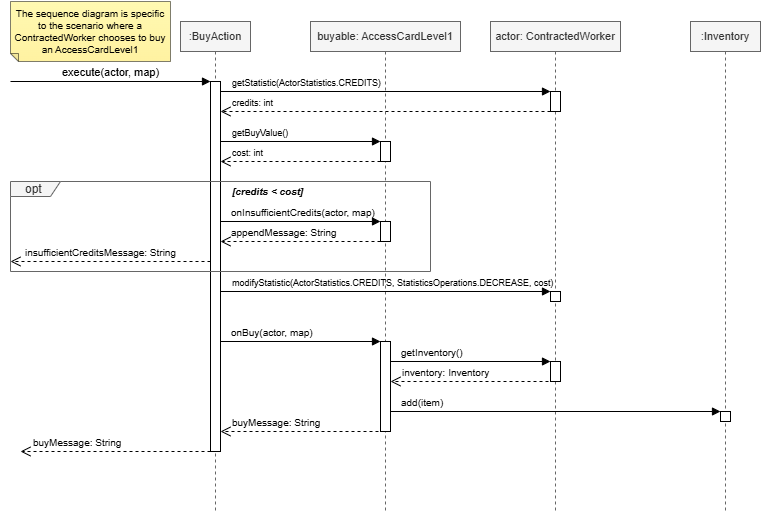

The diagram above was exported from draw.io. Its source (the exported page's mxGraphModel, read from the mxfile embedded in the PNG):
<mxGraphModel dx="862" dy="674" grid="1" gridSize="10" guides="1" tooltips="1" connect="1" arrows="1" fold="1" page="1" pageScale="1" pageWidth="850" pageHeight="1100" math="0" shadow="0">
  <root>
    <mxCell id="0" />
    <mxCell id="1" parent="0" />
    <mxCell id="HEzyUHM1Be7mMjJVDQig-2" parent="1" style="shape=note;whiteSpace=wrap;html=1;backgroundOutline=1;autosizeText=1;fontColor=#000000;darkOpacity=0.05;fillColor=#FFF9B2;strokeColor=default;fillStyle=solid;fontSize=10;direction=west;gradientDirection=north;gradientColor=#FFF2A1;shadow=0;size=8;pointerEvents=1;strokeWidth=0.5;align=center;" value="The sequence diagram is specific to the scenario where a ContractedWorker chooses to buy an AccessCardLevel1" vertex="1">
      <mxGeometry height="60" width="160" x="30" y="130" as="geometry" />
    </mxCell>
    <mxCell id="9Su4J6IWZneScLSmyCjQ-2" parent="1" style="shape=umlLifeline;perimeter=lifelinePerimeter;whiteSpace=wrap;html=1;container=1;dropTarget=0;collapsible=0;recursiveResize=0;outlineConnect=0;portConstraint=eastwest;newEdgeStyle={&quot;curved&quot;:0,&quot;rounded&quot;:0};size=30;fillColor=#f5f5f5;fontColor=#333333;strokeColor=#666666;" value="&lt;font style=&quot;font-size: 11px;&quot;&gt;:BuyAction&lt;/font&gt;" vertex="1">
      <mxGeometry height="490" width="70" x="200" y="150" as="geometry" />
    </mxCell>
    <mxCell id="9Su4J6IWZneScLSmyCjQ-3" parent="9Su4J6IWZneScLSmyCjQ-2" style="html=1;points=[[0,0,0,0,5],[0,1,0,0,-5],[1,0,0,0,5],[1,1,0,0,-5]];perimeter=orthogonalPerimeter;outlineConnect=0;targetShapes=umlLifeline;portConstraint=eastwest;newEdgeStyle={&quot;curved&quot;:0,&quot;rounded&quot;:0};" value="" vertex="1">
      <mxGeometry height="370" width="10" x="30" y="60" as="geometry" />
    </mxCell>
    <mxCell id="9Su4J6IWZneScLSmyCjQ-4" edge="1" parent="1" style="html=1;verticalAlign=bottom;endArrow=block;curved=0;rounded=0;" target="9Su4J6IWZneScLSmyCjQ-3" value="execute(actor, map)">
      <mxGeometry relative="1" width="80" as="geometry">
        <mxPoint x="30" y="210" as="sourcePoint" />
        <mxPoint x="230" y="210" as="targetPoint" />
      </mxGeometry>
    </mxCell>
    <mxCell id="9Su4J6IWZneScLSmyCjQ-6" parent="1" style="shape=umlLifeline;perimeter=lifelinePerimeter;whiteSpace=wrap;html=1;container=1;dropTarget=0;collapsible=0;recursiveResize=0;outlineConnect=0;portConstraint=eastwest;newEdgeStyle={&quot;curved&quot;:0,&quot;rounded&quot;:0};size=30;fillColor=#f5f5f5;fontColor=#333333;strokeColor=#666666;fillStyle=auto;" value="&lt;font style=&quot;font-size: 11px;&quot;&gt;buyable: AccessCardLevel1&lt;/font&gt;" vertex="1">
      <mxGeometry height="490" width="150" x="330" y="150" as="geometry" />
    </mxCell>
    <mxCell id="9Su4J6IWZneScLSmyCjQ-7" parent="9Su4J6IWZneScLSmyCjQ-6" style="html=1;points=[[0,0,0,0,5],[0,1,0,0,-5],[1,0,0,0,5],[1,1,0,0,-5]];perimeter=orthogonalPerimeter;outlineConnect=0;targetShapes=umlLifeline;portConstraint=eastwest;newEdgeStyle={&quot;curved&quot;:0,&quot;rounded&quot;:0};" value="" vertex="1">
      <mxGeometry height="20" width="10" x="70" y="120" as="geometry" />
    </mxCell>
    <mxCell id="9Su4J6IWZneScLSmyCjQ-28" parent="9Su4J6IWZneScLSmyCjQ-6" style="html=1;points=[[0,0,0,0,5],[0,1,0,0,-5],[1,0,0,0,5],[1,1,0,0,-5]];perimeter=orthogonalPerimeter;outlineConnect=0;targetShapes=umlLifeline;portConstraint=eastwest;newEdgeStyle={&quot;curved&quot;:0,&quot;rounded&quot;:0};" value="" vertex="1">
      <mxGeometry height="90" width="10" x="70" y="320" as="geometry" />
    </mxCell>
    <mxCell id="9Su4J6IWZneScLSmyCjQ-5" parent="1" style="shape=umlFrame;whiteSpace=wrap;html=1;pointerEvents=0;width=50;height=15;align=center;fillColor=#f5f5f5;fontColor=#333333;strokeColor=#666666;gradientColor=none;" value="opt&amp;nbsp;" vertex="1">
      <mxGeometry height="90" width="420" x="30" y="310" as="geometry" />
    </mxCell>
    <mxCell id="9Su4J6IWZneScLSmyCjQ-8" parent="1" style="text;html=1;whiteSpace=wrap;strokeColor=none;fillColor=none;align=left;verticalAlign=middle;rounded=0;fontSize=10;" value="&lt;span&gt;&lt;i&gt;&lt;b&gt;[credits &amp;lt; cost]&lt;/b&gt;&lt;/i&gt;&lt;/span&gt;" vertex="1">
      <mxGeometry height="20" width="340" x="250" y="310" as="geometry" />
    </mxCell>
    <mxCell id="9Su4J6IWZneScLSmyCjQ-9" edge="1" parent="1" style="html=1;verticalAlign=bottom;endArrow=block;curved=0;rounded=0;align=left;labelBackgroundColor=none;" target="9Su4J6IWZneScLSmyCjQ-22" value="&lt;font style=&quot;font-size: 10px;&quot;&gt;onInsufficientCredits(actor, map)&lt;/font&gt;">
      <mxGeometry relative="1" width="80" x="-0.8824" as="geometry">
        <mxPoint as="offset" />
        <mxPoint x="240" y="350" as="sourcePoint" />
        <mxPoint x="409.9999999999999" y="350" as="targetPoint" />
      </mxGeometry>
    </mxCell>
    <mxCell id="9Su4J6IWZneScLSmyCjQ-10" edge="1" parent="1" source="9Su4J6IWZneScLSmyCjQ-22" style="html=1;verticalAlign=bottom;endArrow=open;dashed=1;endSize=8;curved=0;rounded=0;align=left;" value="&lt;font style=&quot;font-size: 10px;&quot;&gt;appendMessage: String&lt;/font&gt;">
      <mxGeometry relative="1" x="0.8824" as="geometry">
        <mxPoint as="offset" />
        <mxPoint x="400" y="370" as="sourcePoint" />
        <mxPoint x="240" y="370" as="targetPoint" />
      </mxGeometry>
    </mxCell>
    <mxCell id="9Su4J6IWZneScLSmyCjQ-11" edge="1" parent="1" source="9Su4J6IWZneScLSmyCjQ-3" style="html=1;verticalAlign=bottom;endArrow=open;dashed=1;endSize=8;curved=0;rounded=0;align=left;" value="&lt;div style=&quot;&quot;&gt;&lt;font size=&quot;1&quot;&gt;insufficientCreditsMessage: String&lt;/font&gt;&lt;/div&gt;">
      <mxGeometry relative="1" x="0.8667" as="geometry">
        <mxPoint as="offset" />
        <mxPoint x="225" y="390" as="sourcePoint" />
        <mxPoint x="30" y="390" as="targetPoint" />
      </mxGeometry>
    </mxCell>
    <mxCell id="9Su4J6IWZneScLSmyCjQ-16" edge="1" parent="1" style="html=1;verticalAlign=bottom;endArrow=block;curved=0;rounded=0;labelBackgroundColor=none;align=left;" target="9Su4J6IWZneScLSmyCjQ-19" value="&lt;span style=&quot;text-wrap-mode: wrap;&quot;&gt;&lt;font style=&quot;font-size: 9px;&quot;&gt;getStatistic(ActorStatistics.CREDITS)&lt;/font&gt;&lt;/span&gt;">
      <mxGeometry relative="1" width="80" x="-0.9412" as="geometry">
        <mxPoint as="offset" />
        <mxPoint x="240" y="220" as="sourcePoint" />
        <mxPoint x="380" y="220" as="targetPoint" />
      </mxGeometry>
    </mxCell>
    <mxCell id="9Su4J6IWZneScLSmyCjQ-17" edge="1" parent="1" source="9Su4J6IWZneScLSmyCjQ-19" style="html=1;verticalAlign=bottom;endArrow=open;dashed=1;endSize=8;curved=0;rounded=0;labelBackgroundColor=none;align=left;" value="&lt;font style=&quot;font-size: 9px;&quot;&gt;credits: int&lt;/font&gt;">
      <mxGeometry relative="1" x="0.9412" as="geometry">
        <mxPoint as="offset" />
        <mxPoint x="380" y="240" as="sourcePoint" />
        <mxPoint x="240" y="240" as="targetPoint" />
      </mxGeometry>
    </mxCell>
    <mxCell id="9Su4J6IWZneScLSmyCjQ-18" parent="1" style="shape=umlLifeline;perimeter=lifelinePerimeter;whiteSpace=wrap;html=1;container=1;dropTarget=0;collapsible=0;recursiveResize=0;outlineConnect=0;portConstraint=eastwest;newEdgeStyle={&quot;curved&quot;:0,&quot;rounded&quot;:0};size=30;fillColor=#f5f5f5;fontColor=#333333;strokeColor=#666666;" value="&lt;font style=&quot;font-size: 11px;&quot;&gt;actor: ContractedWorker&lt;/font&gt;" vertex="1">
      <mxGeometry height="490" width="130" x="510" y="150" as="geometry" />
    </mxCell>
    <mxCell id="9Su4J6IWZneScLSmyCjQ-19" parent="9Su4J6IWZneScLSmyCjQ-18" style="html=1;points=[[0,0,0,0,5],[0,1,0,0,-5],[1,0,0,0,5],[1,1,0,0,-5]];perimeter=orthogonalPerimeter;outlineConnect=0;targetShapes=umlLifeline;portConstraint=eastwest;newEdgeStyle={&quot;curved&quot;:0,&quot;rounded&quot;:0};" value="" vertex="1">
      <mxGeometry height="20" width="10" x="60" y="70" as="geometry" />
    </mxCell>
    <mxCell id="9Su4J6IWZneScLSmyCjQ-23" parent="9Su4J6IWZneScLSmyCjQ-18" style="html=1;points=[[0,0,0,0,5],[0,1,0,0,-5],[1,0,0,0,5],[1,1,0,0,-5]];perimeter=orthogonalPerimeter;outlineConnect=0;targetShapes=umlLifeline;portConstraint=eastwest;newEdgeStyle={&quot;curved&quot;:0,&quot;rounded&quot;:0};" value="" vertex="1">
      <mxGeometry height="10" width="10" x="60" y="270" as="geometry" />
    </mxCell>
    <mxCell id="9Su4J6IWZneScLSmyCjQ-32" parent="9Su4J6IWZneScLSmyCjQ-18" style="html=1;points=[[0,0,0,0,5],[0,1,0,0,-5],[1,0,0,0,5],[1,1,0,0,-5]];perimeter=orthogonalPerimeter;outlineConnect=0;targetShapes=umlLifeline;portConstraint=eastwest;newEdgeStyle={&quot;curved&quot;:0,&quot;rounded&quot;:0};" value="" vertex="1">
      <mxGeometry height="20" width="10" x="60" y="340" as="geometry" />
    </mxCell>
    <mxCell id="9Su4J6IWZneScLSmyCjQ-20" edge="1" parent="1" style="html=1;verticalAlign=bottom;endArrow=block;curved=0;rounded=0;labelBackgroundColor=none;align=left;" target="9Su4J6IWZneScLSmyCjQ-7" value="&lt;span style=&quot;text-wrap-mode: wrap;&quot;&gt;&lt;font style=&quot;font-size: 9px;&quot;&gt;getBuyValue()&lt;/font&gt;&lt;/span&gt;">
      <mxGeometry relative="1" width="80" x="-0.875" as="geometry">
        <mxPoint as="offset" />
        <mxPoint x="240" y="270" as="sourcePoint" />
        <mxPoint x="400" y="270" as="targetPoint" />
      </mxGeometry>
    </mxCell>
    <mxCell id="9Su4J6IWZneScLSmyCjQ-21" edge="1" parent="1" source="9Su4J6IWZneScLSmyCjQ-7" style="html=1;verticalAlign=bottom;endArrow=open;dashed=1;endSize=8;curved=0;rounded=0;labelBackgroundColor=none;align=left;" value="&lt;font style=&quot;font-size: 9px;&quot;&gt;cost: int&lt;/font&gt;">
      <mxGeometry relative="1" x="0.875" as="geometry">
        <mxPoint as="offset" />
        <mxPoint x="400" y="290" as="sourcePoint" />
        <mxPoint x="240" y="290" as="targetPoint" />
      </mxGeometry>
    </mxCell>
    <mxCell id="9Su4J6IWZneScLSmyCjQ-22" parent="1" style="html=1;points=[[0,0,0,0,5],[0,1,0,0,-5],[1,0,0,0,5],[1,1,0,0,-5]];perimeter=orthogonalPerimeter;outlineConnect=0;targetShapes=umlLifeline;portConstraint=eastwest;newEdgeStyle={&quot;curved&quot;:0,&quot;rounded&quot;:0};" value="" vertex="1">
      <mxGeometry height="20" width="10" x="400" y="350" as="geometry" />
    </mxCell>
    <mxCell id="9Su4J6IWZneScLSmyCjQ-24" edge="1" parent="1" style="html=1;verticalAlign=bottom;endArrow=block;curved=0;rounded=0;labelBackgroundColor=none;align=left;" target="9Su4J6IWZneScLSmyCjQ-23" value="&lt;div style=&quot;&quot;&gt;&lt;span style=&quot;font-size: 9px; text-wrap-mode: wrap; background-color: transparent; color: light-dark(rgb(0, 0, 0), rgb(255, 255, 255));&quot;&gt;modifyStatistic(ActorStatistics.CREDITS,&amp;nbsp;&lt;/span&gt;&lt;span style=&quot;background-color: transparent; color: light-dark(rgb(0, 0, 0), rgb(255, 255, 255)); font-size: 9px; text-wrap-mode: wrap;&quot;&gt;StatisticsOperations.DECREASE,&amp;nbsp;&lt;/span&gt;&lt;span style=&quot;background-color: transparent; color: light-dark(rgb(0, 0, 0), rgb(255, 255, 255)); font-size: 9px; text-wrap-mode: wrap;&quot;&gt;cost)&lt;/span&gt;&lt;/div&gt;">
      <mxGeometry relative="1" width="80" x="-0.9412" as="geometry">
        <mxPoint as="offset" />
        <mxPoint x="240" y="420" as="sourcePoint" />
        <mxPoint x="580" y="420" as="targetPoint" />
      </mxGeometry>
    </mxCell>
    <mxCell id="9Su4J6IWZneScLSmyCjQ-29" parent="1" style="shape=umlLifeline;perimeter=lifelinePerimeter;whiteSpace=wrap;html=1;container=1;dropTarget=0;collapsible=0;recursiveResize=0;outlineConnect=0;portConstraint=eastwest;newEdgeStyle={&quot;curved&quot;:0,&quot;rounded&quot;:0};size=30;fillColor=#f5f5f5;fontColor=#333333;strokeColor=#666666;" value="&lt;span style=&quot;font-size: 11px;&quot;&gt;:Inventory&lt;/span&gt;" vertex="1">
      <mxGeometry height="490" width="70" x="710" y="150" as="geometry" />
    </mxCell>
    <mxCell id="9Su4J6IWZneScLSmyCjQ-35" parent="9Su4J6IWZneScLSmyCjQ-29" style="html=1;points=[[0,0,0,0,5],[0,1,0,0,-5],[1,0,0,0,5],[1,1,0,0,-5]];perimeter=orthogonalPerimeter;outlineConnect=0;targetShapes=umlLifeline;portConstraint=eastwest;newEdgeStyle={&quot;curved&quot;:0,&quot;rounded&quot;:0};" value="" vertex="1">
      <mxGeometry height="10" width="10" x="30" y="390" as="geometry" />
    </mxCell>
    <mxCell id="9Su4J6IWZneScLSmyCjQ-33" edge="1" parent="1" style="html=1;verticalAlign=bottom;endArrow=block;curved=0;rounded=0;align=left;" value="&lt;font style=&quot;font-size: 10px;&quot;&gt;getInventory()&lt;/font&gt;">
      <mxGeometry relative="1" width="80" x="-0.8824" as="geometry">
        <mxPoint as="offset" />
        <mxPoint x="410" y="490" as="sourcePoint" />
        <mxPoint x="570" y="490" as="targetPoint" />
      </mxGeometry>
    </mxCell>
    <mxCell id="9Su4J6IWZneScLSmyCjQ-34" edge="1" parent="1" source="9Su4J6IWZneScLSmyCjQ-28" style="html=1;verticalAlign=bottom;endArrow=block;curved=0;rounded=0;align=left;" value="&lt;font style=&quot;font-size: 10px;&quot;&gt;add(item)&lt;/font&gt;">
      <mxGeometry relative="1" width="80" x="-0.9429" as="geometry">
        <mxPoint as="offset" />
        <mxPoint x="600" y="540" as="sourcePoint" />
        <mxPoint x="740" y="540" as="targetPoint" />
      </mxGeometry>
    </mxCell>
    <mxCell id="9Su4J6IWZneScLSmyCjQ-36" edge="1" parent="1" style="html=1;verticalAlign=bottom;endArrow=open;dashed=1;endSize=8;curved=0;rounded=0;align=left;" value="&lt;span style=&quot;font-size: 10px;&quot;&gt;inventory: Inventory&lt;/span&gt;">
      <mxGeometry relative="1" x="0.8824" as="geometry">
        <mxPoint as="offset" />
        <mxPoint x="580" y="510" as="sourcePoint" />
        <mxPoint x="410" y="510" as="targetPoint" />
      </mxGeometry>
    </mxCell>
    <mxCell id="9Su4J6IWZneScLSmyCjQ-37" edge="1" parent="1" style="html=1;verticalAlign=bottom;endArrow=open;dashed=1;endSize=8;curved=0;rounded=0;align=left;" value="&lt;span style=&quot;font-size: 10px;&quot;&gt;buyMessage: String&lt;/span&gt;">
      <mxGeometry relative="1" x="0.8824" as="geometry">
        <mxPoint as="offset" />
        <mxPoint x="410" y="560" as="sourcePoint" />
        <mxPoint x="240" y="560" as="targetPoint" />
      </mxGeometry>
    </mxCell>
    <mxCell id="9Su4J6IWZneScLSmyCjQ-38" edge="1" parent="1" style="html=1;verticalAlign=bottom;endArrow=open;dashed=1;endSize=8;curved=0;rounded=0;align=left;" value="&lt;span style=&quot;font-size: 10px;&quot;&gt;buyMessage: String&lt;/span&gt;">
      <mxGeometry relative="1" x="0.8824" as="geometry">
        <mxPoint as="offset" />
        <mxPoint x="230" y="580" as="sourcePoint" />
        <mxPoint x="40" y="580" as="targetPoint" />
      </mxGeometry>
    </mxCell>
    <mxCell id="9Su4J6IWZneScLSmyCjQ-27" edge="1" parent="1" source="9Su4J6IWZneScLSmyCjQ-3" style="html=1;verticalAlign=bottom;endArrow=block;curved=0;rounded=0;align=left;" target="9Su4J6IWZneScLSmyCjQ-28" value="&lt;font style=&quot;font-size: 10px;&quot;&gt;onBuy(actor, map)&lt;/font&gt;">
      <mxGeometry relative="1" width="80" x="-0.8824" as="geometry">
        <mxPoint as="offset" />
        <mxPoint x="250" y="470" as="sourcePoint" />
        <mxPoint x="389.9999999999999" y="470" as="targetPoint" />
      </mxGeometry>
    </mxCell>
  </root>
</mxGraphModel>